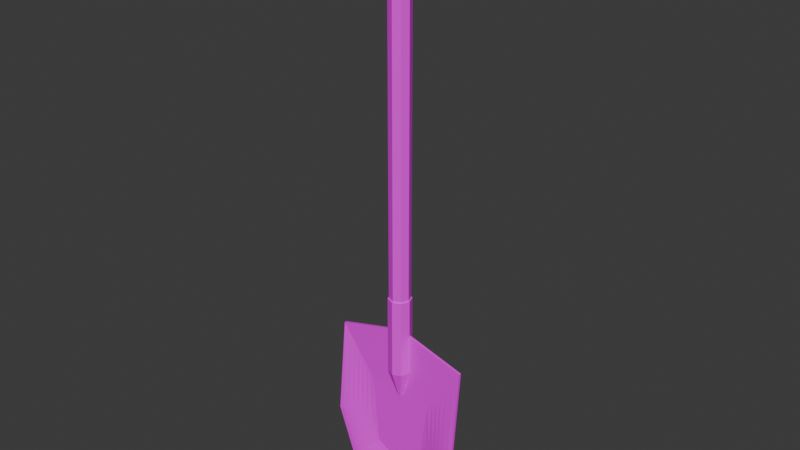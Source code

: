 # Source: Shovel.blend  (saved by Blender 5.0.119; exported with 4.5.12 LTS)
import bpy
from mathutils import Matrix  # noqa: F401  (used for matrix-valued properties, if any)

bpy.ops.wm.read_factory_settings(use_empty=True)
scene = bpy.context.scene
scene.name = 'Scene'

# ---- collections
col_collection = bpy.data.collections.new('Collection'); scene.collection.children.link(col_collection)

# ---- images (referenced by path relative to the original .blend; pixels are not part of the script)
import os
ASSET_DIR = os.environ.get("B2B_ASSET_DIR", "")  # directory of the original .blend (textures are referenced by path, not embedded)
HERE = os.path.dirname(os.path.abspath(__file__))  # packed textures are extracted next to this script under _unpacked/

def load_image(name, relpath, width, height, colorspace="sRGB"):
    """Load a texture the original file referenced (path relative to the .blend, or extracted next to this script)."""
    p = next((c for c in (os.path.join(HERE, relpath), os.path.join(ASSET_DIR, relpath)) if relpath and os.path.exists(c)), "")
    if p:
        img = bpy.data.images.load(p, check_existing=True)
        img.name = name
    else:  # same state as the original file: an image datablock whose file is absent (Cycles renders it pink)
        img = bpy.data.images.new(name, width, height)
        img.source = "FILE"
        img.filepath = "//" + (relpath or name)
    img.colorspace_settings.name = colorspace
    return img
img_128_128_png = load_image('128_128.png', 'pallet/128_128.png', 1024, 1024, 'sRGB')

# ---- materials (node trees are filled in below, after node groups)
mat_shovel = bpy.data.materials.new('Shovel')
mat_shovel.alpha_threshold = 0.0
mat_shovel.use_backface_culling_lightprobe_volume = False
mat_shovel.roughness = 0.5
mat_shovel.line_color = (0.0, 0.0, 0.0, 1.0)

# ---- material node trees
mat_shovel.use_nodes = True; mat_shovel.node_tree.nodes.clear()
_N = mat_shovel.node_tree.nodes; _L = mat_shovel.node_tree.links
n0 = _N.new('ShaderNodeOutputMaterial'); n0.name = 'Material Output'; n0.location = (200, 100)
n1 = _N.new('ShaderNodeBsdfPrincipled'); n1.name = 'Principled BSDF'; n1.location = (-200, 100)
n2 = _N.new('ShaderNodeTexImage'); n2.name = 'Image Texture'; n2.location = (-555, 158)
n2.image = img_128_128_png
_L.new(n1.outputs[0], n0.inputs[0])
_L.new(n2.outputs[0], n1.inputs[0])
n0.is_active_output = True

# ---- world
world_world = bpy.data.worlds.new('World'); scene.world = world_world
world_world.use_nodes = True; world_world.node_tree.nodes.clear()
_N = world_world.node_tree.nodes; _L = world_world.node_tree.links
n0 = _N.new('ShaderNodeOutputWorld'); n0.name = 'World Output'; n0.location = (200, 100)
n1 = _N.new('ShaderNodeBackground'); n1.name = 'Background'; n1.location = (-200, 100)
n1.inputs[0].default_value = (0.05088, 0.05088, 0.05088, 1.0)
_L.new(n1.outputs[0], n0.inputs[0])
n0.is_active_output = True
world_world.color = (0.05088, 0.05088, 0.05088)
world_world.sun_shadow_jitter_overblur = 0.0

# ---- meshes
me_cylinder_004 = bpy.data.meshes.new('Cylinder.004')
me_cylinder_004.from_pydata([(0.0, 0.2129, -1.472), (0.0, 1.0, 1.481), (0.1506, 0.1506, -1.472), (0.7071, 0.7071, 1.481), (0.2129, 1.173e-08, -1.472), (1.0, 0.0, 1.481), (0.1506, -0.1506, -1.472), (0.7071, -0.7071, 1.481), (0.0, -0.2129, -1.472), (0.0, -1.0, 1.481), (-0.1506, -0.1506, -1.472), (-0.7071, -0.7071, 1.481), (-0.2129, 1.173e-08, -1.472), (-1.0, 0.0, 1.481), (-0.1506, 0.1506, -1.472), (-0.7071, 0.7071, 1.481), (0.0, 1.0, -0.7169), (0.0, 1.0, 0.7169), (0.7071, 0.7071, 0.7169), (0.7071, 0.7071, -0.7169), (1.0, 0.0, 0.7169), (1.0, 0.0, -0.7169), (0.7071, -0.7071, 0.7169), (0.7071, -0.7071, -0.7169), (0.0, -1.0, 0.7169), (0.0, -1.0, -0.7169), (-0.7071, -0.7071, 0.7169), (-0.7071, -0.7071, -0.7169), (-1.0, 0.0, 0.7169), (-1.0, 0.0, -0.7169), (-0.7071, 0.7071, 0.7169), (-0.7071, 0.7071, -0.7169), (0.636, 0.636, 1.481), (0.0, 0.8994, 1.481), (0.8994, 0.0, 1.481), (0.636, -0.636, 1.481), (0.0, -0.8994, 1.481), (-0.636, -0.636, 1.481), (-0.8994, 0.0, 1.481), (-0.636, 0.636, 1.481), (0.636, 0.636, 11.47), (4.199e-07, 0.8994, 11.47), (0.8994, 0.0, 11.47), (0.636, -0.636, 11.47), (4.199e-07, -0.8994, 11.47), (-0.636, -0.636, 11.47), (-0.8994, 0.0, 11.47), (-0.636, 0.636, 11.47), (-6.105, -0.01417, -0.02352), (0.9239, -0.6597, -4.628), (6.105, -0.01417, -0.02352), (4.588, -0.6597, -4.056), (-6.105, -0.6597, -2.674), (-4.588, -0.6597, -4.056), (0.0, -0.8676, -4.628), (0.0, -0.01417, 0.5193), (-6.105, -0.8676, -2.674), (-0.9239, -0.8676, -4.628), (-4.588, -0.8676, -4.056), (-0.9239, -0.6597, -4.628), (-2.946, 0.1933, -1.402), (0.0, 0.1933, -1.14), (0.9239, -0.8676, -4.628), (6.105, -0.8676, -2.674), (4.588, -0.8676, -4.056), (6.105, 0.1937, -0.02352), (-6.105, 0.1937, -0.02352), (0.0, 0.1937, 0.5193), (0.0, -0.0146, -1.14), (-2.946, -0.0146, -1.402), (2.946, -0.0146, -1.402), (-0.4458, -0.1891, -3.624), (-2.214, -0.1735, -3.348), (-2.946, -0.1955, -2.681), (2.214, -0.1735, -3.348), (0.4458, -0.1891, -3.624), (2.946, -0.1955, -2.681), (0.0, -0.1965, -3.624), (5.654, -0.01452, -0.2204), (5.203, -0.01383, -0.4174), (4.751, -0.01683, -0.6143), (4.3, -0.02096, -0.8112), (3.849, -0.02001, -1.008), (3.397, -0.01429, -1.205), (3.397, -0.3117, -2.68), (3.849, -0.4384, -2.679), (4.3, -0.5652, -2.678), (4.751, -0.6818, -2.677), (5.203, -0.778, -2.676), (5.654, -0.8434, -2.675), (2.553, -0.2898, -3.449), (2.892, -0.4192, -3.55), (3.231, -0.5503, -3.651), (3.57, -0.672, -3.752), (3.909, -0.7729, -3.854), (4.248, -0.842, -3.955), (0.0, -0.8434, -4.485), (0.0, -0.7782, -4.341), (0.0, -0.6822, -4.198), (0.0, -0.5659, -4.054), (0.0, -0.4393, -3.911), (0.0, -0.3127, -3.767), (-0.5141, -0.3043, -3.767), (-0.5824, -0.4319, -3.911), (-0.6507, -0.5602, -4.054), (-0.719, -0.6785, -4.198), (-0.7873, -0.7763, -4.341), (-0.8556, -0.8429, -4.485), (-4.248, -0.842, -3.955), (-3.909, -0.7729, -3.854), (-3.57, -0.672, -3.752), (-3.231, -0.5503, -3.651), (-2.892, -0.4192, -3.55), (-2.553, -0.2898, -3.449), (-3.397, -0.3117, -2.68), (-3.849, -0.4384, -2.679), (-4.3, -0.5652, -2.678), (-4.751, -0.6818, -2.677), (-5.203, -0.778, -2.676), (-5.654, -0.8434, -2.675), (0.0, -0.01448, 0.2823), (0.0, -0.01382, 0.04522), (0.0, -0.01641, -0.1918), (0.0, -0.02073, -0.4289), (0.0, -0.02075, -0.6659), (0.0, -0.01437, -0.903), (0.8556, -0.8429, -4.485), (0.7873, -0.7763, -4.341), (0.719, -0.6785, -4.198), (0.6507, -0.5602, -4.054), (0.5824, -0.4319, -3.911), (0.5141, -0.3043, -3.767), (-3.397, -0.01429, -1.205), (-3.849, -0.02001, -1.008), (-4.3, -0.02096, -0.8112), (-4.751, -0.01683, -0.6143), (-5.203, -0.01383, -0.4174), (-5.654, -0.01452, -0.2204), (6.105, -0.6597, -2.674), (0.0, -0.6597, -4.628), (2.946, 0.1933, -1.402), (-0.4458, 0.01883, -3.624), (-2.214, 0.03437, -3.348), (-2.946, 0.0124, -2.681), (2.214, 0.03437, -3.348), (0.4458, 0.01883, -3.624), (2.946, 0.0124, -2.681), (0.0, 0.0114, -3.624), (3.397, 0.1936, -1.205), (5.654, -0.6355, -2.675), (4.248, -0.6341, -3.955), (0.0, -0.1048, -3.767), (-0.8556, -0.635, -4.485), (-2.553, -0.08191, -3.449), (-5.654, -0.6355, -2.675), (0.0, 0.1935, -0.903), (0.5141, -0.09637, -3.767), (-5.654, 0.1934, -0.2204), (5.654, 0.1934, -0.2204), (5.203, 0.1897, -0.4174), (4.751, 0.1825, -0.6143), (4.3, 0.1781, -0.8112), (3.849, 0.183, -1.008), (3.397, -0.1038, -2.68), (3.849, -0.2305, -2.679), (4.3, -0.3573, -2.678), (4.751, -0.4739, -2.677), (5.203, -0.5701, -2.676), (2.553, -0.08191, -3.449), (2.892, -0.2113, -3.55), (3.231, -0.3424, -3.651), (3.57, -0.4641, -3.752), (3.909, -0.565, -3.854), (0.0, -0.6355, -4.485), (0.0, -0.5703, -4.341), (0.0, -0.4743, -4.198), (0.0, -0.358, -4.054), (0.0, -0.2314, -3.911), (-0.5141, -0.09637, -3.767), (-0.5824, -0.224, -3.911), (-0.6507, -0.3523, -4.054), (-0.719, -0.4706, -4.198), (-0.7873, -0.5684, -4.341), (-4.248, -0.6341, -3.955), (-3.909, -0.565, -3.854), (-3.57, -0.4641, -3.752), (-3.231, -0.3424, -3.651), (-2.892, -0.2113, -3.55), (-3.397, -0.1038, -2.68), (-3.849, -0.2305, -2.679), (-4.3, -0.3573, -2.678), (-4.751, -0.4739, -2.677), (-5.203, -0.5701, -2.676), (0.0, 0.1934, 0.2823), (0.0, 0.19, 0.04522), (0.0, 0.1831, -0.1918), (0.0, 0.1781, -0.4289), (0.0, 0.1815, -0.6659), (0.8556, -0.635, -4.485), (0.7873, -0.5684, -4.341), (0.719, -0.4706, -4.198), (0.6507, -0.3523, -4.054), (0.5824, -0.224, -3.911), (-3.397, 0.1936, -1.205), (-3.849, 0.183, -1.008), (-4.3, 0.1781, -0.8112), (-4.751, 0.1825, -0.6143), (-5.203, 0.1897, -0.4174), (-3.863, 0.7586, 11.51), (3.863, 0.7586, 11.51), (-3.863, 0.5286, 11.33), (3.863, 0.5286, 11.33), (-3.863, -0.0266, 11.26), (3.863, -0.0266, 11.26), (-3.863, -0.5818, 11.33), (3.863, -0.5818, 11.33), (-3.863, -0.8118, 11.51), (3.863, -0.8118, 11.51), (-3.863, -0.5818, 11.69), (3.863, -0.5818, 11.69), (-3.863, -0.0266, 11.76), (3.863, -0.0266, 11.76), (-3.863, 0.5286, 11.69), (3.863, 0.5286, 11.69)], [], [(17, 1, 3, 18), (18, 3, 5, 20), (20, 5, 7, 22), (22, 7, 9, 24), (24, 9, 11, 26), (26, 11, 13, 28), (7, 5, 34, 35), (28, 13, 15, 30), (30, 15, 1, 17), (0, 2, 4, 6, 8, 10, 12, 14), (14, 31, 16, 0), (31, 30, 17, 16), (12, 29, 31, 14), (29, 28, 30, 31), (10, 27, 29, 12), (27, 26, 28, 29), (8, 25, 27, 10), (25, 24, 26, 27), (6, 23, 25, 8), (23, 22, 24, 25), (4, 21, 23, 6), (21, 20, 22, 23), (2, 19, 21, 4), (19, 18, 20, 21), (0, 16, 19, 2), (16, 17, 18, 19), (33, 39, 47, 41), (13, 11, 37, 38), (9, 7, 35, 36), (15, 13, 38, 39), (5, 3, 32, 34), (11, 9, 36, 37), (1, 15, 39, 33), (3, 1, 33, 32), (40, 41, 47, 46, 45, 44, 43, 42), (38, 37, 45, 46), (36, 35, 43, 44), (34, 32, 40, 42), (39, 38, 46, 47), (37, 36, 44, 45), (35, 34, 42, 43), (32, 33, 41, 40), (155, 203, 60, 61), (203, 188, 143, 60), (153, 178, 141, 142), (151, 156, 145, 147), (148, 155, 61, 140), (188, 153, 142, 143), (178, 151, 147, 141), (163, 148, 140, 146), (68, 70, 76, 74, 75, 77, 71, 72, 73, 69), (49, 51, 150, 198), (168, 163, 146, 144), (61, 60, 143, 142, 141, 147, 145, 144, 146, 140), (90, 74, 76, 84), (156, 168, 144, 145), (84, 76, 70, 83), (102, 71, 77, 101), (114, 73, 72, 113), (83, 70, 68, 125), (101, 77, 75, 131), (113, 72, 71, 102), (132, 69, 73, 114), (125, 68, 69, 132), (131, 75, 74, 90), (62, 126, 95, 64), (126, 127, 94, 95), (127, 128, 93, 94), (128, 129, 92, 93), (129, 130, 91, 92), (130, 131, 90, 91), (55, 120, 137, 48), (120, 121, 136, 137), (121, 122, 135, 136), (122, 123, 134, 135), (123, 124, 133, 134), (124, 125, 132, 133), (48, 137, 119, 56), (137, 136, 118, 119), (136, 135, 117, 118), (135, 134, 116, 117), (134, 133, 115, 116), (133, 132, 114, 115), (58, 108, 107, 57), (108, 109, 106, 107), (109, 110, 105, 106), (110, 111, 104, 105), (111, 112, 103, 104), (112, 113, 102, 103), (54, 96, 126, 62), (96, 97, 127, 126), (97, 98, 128, 127), (98, 99, 129, 128), (99, 100, 130, 129), (100, 101, 131, 130), (50, 78, 120, 55), (78, 79, 121, 120), (79, 80, 122, 121), (80, 81, 123, 122), (81, 82, 124, 123), (82, 83, 125, 124), (56, 119, 108, 58), (119, 118, 109, 108), (118, 117, 110, 109), (117, 116, 111, 110), (116, 115, 112, 111), (115, 114, 113, 112), (57, 107, 96, 54), (107, 106, 97, 96), (106, 105, 98, 97), (105, 104, 99, 98), (104, 103, 100, 99), (103, 102, 101, 100), (63, 89, 78, 50), (89, 88, 79, 78), (88, 87, 80, 79), (87, 86, 81, 80), (86, 85, 82, 81), (85, 84, 83, 82), (64, 95, 89, 63), (95, 94, 88, 89), (94, 93, 87, 88), (93, 92, 86, 87), (92, 91, 85, 86), (91, 90, 84, 85), (198, 150, 172, 199), (199, 172, 171, 200), (200, 171, 170, 201), (201, 170, 169, 202), (202, 169, 168, 156), (67, 66, 157, 193), (193, 157, 207, 194), (194, 207, 206, 195), (195, 206, 205, 196), (196, 205, 204, 197), (197, 204, 203, 155), (66, 52, 154, 157), (157, 154, 192, 207), (207, 192, 191, 206), (206, 191, 190, 205), (205, 190, 189, 204), (204, 189, 188, 203), (53, 59, 152, 183), (183, 152, 182, 184), (184, 182, 181, 185), (185, 181, 180, 186), (186, 180, 179, 187), (187, 179, 178, 153), (139, 49, 198, 173), (173, 198, 199, 174), (174, 199, 200, 175), (175, 200, 201, 176), (176, 201, 202, 177), (177, 202, 156, 151), (65, 67, 193, 158), (158, 193, 194, 159), (159, 194, 195, 160), (160, 195, 196, 161), (161, 196, 197, 162), (162, 197, 155, 148), (52, 53, 183, 154), (154, 183, 184, 192), (192, 184, 185, 191), (191, 185, 186, 190), (190, 186, 187, 189), (189, 187, 153, 188), (59, 139, 173, 152), (152, 173, 174, 182), (182, 174, 175, 181), (181, 175, 176, 180), (180, 176, 177, 179), (179, 177, 151, 178), (138, 65, 158, 149), (149, 158, 159, 167), (167, 159, 160, 166), (166, 160, 161, 165), (165, 161, 162, 164), (164, 162, 148, 163), (51, 138, 149, 150), (150, 149, 167, 172), (172, 167, 166, 171), (171, 166, 165, 170), (170, 165, 164, 169), (169, 164, 163, 168), (57, 54, 139, 59), (56, 58, 53, 52), (50, 55, 67, 65), (58, 57, 59, 53), (54, 62, 49, 139), (48, 56, 52, 66), (55, 48, 66, 67), (62, 64, 51, 49), (63, 50, 65, 138), (64, 63, 138, 51), (208, 209, 211, 210), (210, 211, 213, 212), (212, 213, 215, 214), (214, 215, 217, 216), (216, 217, 219, 218), (218, 219, 221, 220), (211, 209, 223, 221, 219, 217, 215, 213), (220, 221, 223, 222), (222, 223, 209, 208), (208, 210, 212, 214, 216, 218, 220, 222)])
_uv = me_cylinder_004.uv_layers.new(name='UVMap')
_uv.uv.foreach_set('vector', [0.3047, 0.7635, 0.3031, 0.7635, 0.3031, 0.7598, 0.3047, 0.7598, 0.3047, 0.7598, 0.3031, 0.7598, 0.3031, 0.7545, 0.3047, 0.7545, 0.2974, 0.7678, 0.2974, 0.7652, 0.2997, 0.7652, 0.2997, 0.7678, 0.2997, 0.7678, 0.2997, 0.7652, 0.3031, 0.7652, 0.3031, 0.7678, 0.3031, 0.7335, 0.3031, 0.7309, 0.3054, 0.7309, 0.3054, 0.7335, 0.3054, 0.7335, 0.3054, 0.7309, 0.3088, 0.7309, 0.3088, 0.7335, 0.3074, 0.752, 0.3061, 0.7545, 0.306, 0.7538, 0.3071, 0.7516, 0.3047, 0.7724, 0.3031, 0.7724, 0.3031, 0.7687, 0.3047, 0.7687, 0.3047, 0.7687, 0.3031, 0.7687, 0.3031, 0.7635, 0.3047, 0.7635, 0.3034, 0.7813, 0.3034, 0.7794, 0.3043, 0.7784, 0.3054, 0.779, 0.3063, 0.7808, 0.3063, 0.7827, 0.3054, 0.7837, 0.3043, 0.7831, 0.3095, 0.7366, 0.3105, 0.7324, 0.3117, 0.737, 0.3097, 0.7376, 0.3079, 0.7687, 0.3047, 0.7687, 0.3047, 0.7635, 0.3079, 0.7635, 0.3091, 0.7363, 0.3088, 0.7309, 0.3105, 0.7324, 0.3095, 0.7366, 0.3079, 0.7724, 0.3047, 0.7724, 0.3047, 0.7687, 0.3079, 0.7687, 0.3068, 0.7411, 0.3054, 0.7385, 0.3088, 0.7385, 0.3075, 0.7411, 0.3054, 0.7385, 0.3054, 0.7335, 0.3088, 0.7335, 0.3088, 0.7385, 0.3101, 0.7489, 0.3088, 0.7493, 0.3088, 0.7444, 0.3101, 0.7479, 0.3031, 0.7385, 0.3031, 0.7335, 0.3054, 0.7335, 0.3054, 0.7385, 0.301, 0.7753, 0.2997, 0.7727, 0.3031, 0.7727, 0.3017, 0.7753, 0.2997, 0.7727, 0.2997, 0.7678, 0.3031, 0.7678, 0.3031, 0.7727, 0.3095, 0.7392, 0.3105, 0.7444, 0.3088, 0.7429, 0.3091, 0.7389, 0.2974, 0.7727, 0.2974, 0.7678, 0.2997, 0.7678, 0.2997, 0.7727, 0.3097, 0.7387, 0.3117, 0.7419, 0.3105, 0.7444, 0.3095, 0.7392, 0.3079, 0.7598, 0.3047, 0.7598, 0.3047, 0.7545, 0.3079, 0.7545, 0.3097, 0.7376, 0.3117, 0.737, 0.3117, 0.7419, 0.3097, 0.7387, 0.3079, 0.7635, 0.3047, 0.7635, 0.3047, 0.7598, 0.3079, 0.7598, 0.2871, 0.7652, 0.2841, 0.7652, 0.2841, 0.7309, 0.2871, 0.7309, 0.3043, 0.7411, 0.3061, 0.7425, 0.306, 0.7431, 0.3044, 0.7417, 0.3074, 0.7471, 0.3074, 0.752, 0.3071, 0.7516, 0.3071, 0.7471, 0.3031, 0.7435, 0.3043, 0.7411, 0.3044, 0.7417, 0.3033, 0.7439, 0.3061, 0.7545, 0.3043, 0.753, 0.3044, 0.7525, 0.306, 0.7538, 0.3061, 0.7425, 0.3074, 0.7471, 0.3071, 0.7471, 0.306, 0.7431, 0.3031, 0.7485, 0.3031, 0.7435, 0.3033, 0.7439, 0.3033, 0.7484, 0.3043, 0.753, 0.3031, 0.7485, 0.3033, 0.7484, 0.3044, 0.7525, 0.2883, 0.7983, 0.2848, 0.7907, 0.2848, 0.7825, 0.2883, 0.7784, 0.2932, 0.7808, 0.2967, 0.7884, 0.2967, 0.7967, 0.2932, 0.8008, 0.2922, 0.7652, 0.2892, 0.7652, 0.2892, 0.7309, 0.2922, 0.7309, 0.2974, 0.7652, 0.2943, 0.7652, 0.2943, 0.7309, 0.2974, 0.7309, 0.3025, 0.7652, 0.2995, 0.7652, 0.2995, 0.7309, 0.3025, 0.7309, 0.2841, 0.7652, 0.2819, 0.7652, 0.2819, 0.7309, 0.2841, 0.7309, 0.2892, 0.7652, 0.2871, 0.7652, 0.2871, 0.7309, 0.2892, 0.7309, 0.2943, 0.7652, 0.2922, 0.7652, 0.2922, 0.7309, 0.2943, 0.7309, 0.2995, 0.7652, 0.2974, 0.7652, 0.2974, 0.7309, 0.2995, 0.7309, 0.5348, 0.4061, 0.5332, 0.4187, 0.5321, 0.417, 0.5335, 0.4061, 0.5332, 0.4187, 0.5249, 0.4187, 0.525, 0.417, 0.5321, 0.417, 0.5208, 0.4156, 0.5191, 0.408, 0.52, 0.4077, 0.5215, 0.4143, 0.519, 0.4061, 0.5191, 0.4042, 0.52, 0.4044, 0.52, 0.4061, 0.5332, 0.3935, 0.5348, 0.4061, 0.5335, 0.4061, 0.5321, 0.3951, 0.5249, 0.4187, 0.5208, 0.4156, 0.5215, 0.4143, 0.525, 0.417, 0.5191, 0.408, 0.519, 0.4061, 0.52, 0.4061, 0.52, 0.4077, 0.5249, 0.3935, 0.5332, 0.3935, 0.5321, 0.3951, 0.525, 0.3951, 0.5622, 0.4061, 0.5608, 0.417, 0.5538, 0.417, 0.5504, 0.4143, 0.5489, 0.4077, 0.5489, 0.4061, 0.5489, 0.4044, 0.5504, 0.3979, 0.5538, 0.3951, 0.5608, 0.3951, 0.5138, 0.4027, 0.5168, 0.3891, 0.5174, 0.3903, 0.5146, 0.4029, 0.5208, 0.3966, 0.5249, 0.3935, 0.525, 0.3951, 0.5215, 0.3979, 0.5335, 0.4061, 0.5321, 0.417, 0.525, 0.417, 0.5215, 0.4143, 0.52, 0.4077, 0.52, 0.4061, 0.52, 0.4044, 0.5215, 0.3979, 0.525, 0.3951, 0.5321, 0.3951, 0.5496, 0.4156, 0.5504, 0.4143, 0.5538, 0.417, 0.5536, 0.4187, 0.5191, 0.4042, 0.5208, 0.3966, 0.5215, 0.3979, 0.52, 0.4044, 0.5536, 0.4187, 0.5538, 0.417, 0.5608, 0.417, 0.5619, 0.4187, 0.548, 0.4042, 0.5489, 0.4044, 0.5489, 0.4061, 0.5479, 0.4061, 0.5536, 0.3935, 0.5538, 0.3951, 0.5504, 0.3979, 0.5496, 0.3966, 0.5619, 0.4187, 0.5608, 0.417, 0.5622, 0.4061, 0.5634, 0.4061, 0.5479, 0.4061, 0.5489, 0.4061, 0.5489, 0.4077, 0.548, 0.408, 0.5496, 0.3966, 0.5504, 0.3979, 0.5489, 0.4044, 0.548, 0.4042, 0.5619, 0.3935, 0.5608, 0.3951, 0.5538, 0.3951, 0.5536, 0.3935, 0.5634, 0.4061, 0.5622, 0.4061, 0.5608, 0.3951, 0.5619, 0.3935, 0.548, 0.408, 0.5489, 0.4077, 0.5504, 0.4143, 0.5496, 0.4156, 0.5425, 0.4095, 0.5433, 0.4093, 0.546, 0.4218, 0.5455, 0.4231, 0.5433, 0.4093, 0.5441, 0.409, 0.5467, 0.4206, 0.546, 0.4218, 0.5441, 0.409, 0.5451, 0.4087, 0.5474, 0.4193, 0.5467, 0.4206, 0.5451, 0.4087, 0.546, 0.4085, 0.5481, 0.4181, 0.5474, 0.4193, 0.546, 0.4085, 0.547, 0.4082, 0.5489, 0.4168, 0.5481, 0.4181, 0.547, 0.4082, 0.548, 0.408, 0.5496, 0.4156, 0.5489, 0.4168, 0.5709, 0.4061, 0.5696, 0.4061, 0.567, 0.3851, 0.568, 0.3834, 0.5696, 0.4061, 0.5684, 0.4061, 0.566, 0.3868, 0.567, 0.3851, 0.5684, 0.4061, 0.5672, 0.4061, 0.5649, 0.3884, 0.566, 0.3868, 0.5672, 0.4061, 0.5659, 0.4061, 0.5639, 0.3901, 0.5649, 0.3884, 0.5659, 0.4061, 0.5647, 0.4061, 0.5629, 0.3918, 0.5639, 0.3901, 0.5647, 0.4061, 0.5634, 0.4061, 0.5619, 0.3935, 0.5629, 0.3918, 0.568, 0.3834, 0.567, 0.3851, 0.5527, 0.3851, 0.5527, 0.3834, 0.567, 0.3851, 0.566, 0.3868, 0.5528, 0.3868, 0.5527, 0.3851, 0.566, 0.3868, 0.5649, 0.3884, 0.553, 0.3884, 0.5528, 0.3868, 0.5649, 0.3884, 0.5639, 0.3901, 0.5532, 0.3901, 0.553, 0.3884, 0.5639, 0.3901, 0.5629, 0.3918, 0.5534, 0.3918, 0.5532, 0.3901, 0.5629, 0.3918, 0.5619, 0.3935, 0.5536, 0.3935, 0.5534, 0.3918, 0.5455, 0.3891, 0.546, 0.3903, 0.5433, 0.4029, 0.5425, 0.4027, 0.546, 0.3903, 0.5467, 0.3916, 0.5441, 0.4032, 0.5433, 0.4029, 0.5467, 0.3916, 0.5474, 0.3928, 0.5451, 0.4034, 0.5441, 0.4032, 0.5474, 0.3928, 0.5481, 0.3941, 0.546, 0.4037, 0.5451, 0.4034, 0.5481, 0.3941, 0.5489, 0.3953, 0.547, 0.4039, 0.546, 0.4037, 0.5489, 0.3953, 0.5496, 0.3966, 0.548, 0.4042, 0.547, 0.4039, 0.5425, 0.4061, 0.5433, 0.4061, 0.5433, 0.4093, 0.5425, 0.4095, 0.5433, 0.4061, 0.5441, 0.4061, 0.5441, 0.409, 0.5433, 0.4093, 0.5441, 0.4061, 0.5451, 0.4061, 0.5451, 0.4087, 0.5441, 0.409, 0.5451, 0.4061, 0.546, 0.4061, 0.546, 0.4085, 0.5451, 0.4087, 0.546, 0.4061, 0.547, 0.4061, 0.547, 0.4082, 0.546, 0.4085, 0.547, 0.4061, 0.5479, 0.4061, 0.548, 0.408, 0.547, 0.4082, 0.568, 0.4287, 0.567, 0.4271, 0.5696, 0.4061, 0.5709, 0.4061, 0.567, 0.4271, 0.566, 0.4254, 0.5684, 0.4061, 0.5696, 0.4061, 0.566, 0.4254, 0.5649, 0.4237, 0.5672, 0.4061, 0.5684, 0.4061, 0.5649, 0.4237, 0.5639, 0.422, 0.5659, 0.4061, 0.5672, 0.4061, 0.5639, 0.422, 0.5629, 0.4204, 0.5647, 0.4061, 0.5659, 0.4061, 0.5629, 0.4204, 0.5619, 0.4187, 0.5634, 0.4061, 0.5647, 0.4061, 0.5527, 0.3834, 0.5527, 0.3851, 0.546, 0.3903, 0.5455, 0.3891, 0.5527, 0.3851, 0.5528, 0.3868, 0.5467, 0.3916, 0.546, 0.3903, 0.5528, 0.3868, 0.553, 0.3884, 0.5474, 0.3928, 0.5467, 0.3916, 0.553, 0.3884, 0.5532, 0.3901, 0.5481, 0.3941, 0.5474, 0.3928, 0.5532, 0.3901, 0.5534, 0.3918, 0.5489, 0.3953, 0.5481, 0.3941, 0.5534, 0.3918, 0.5536, 0.3935, 0.5496, 0.3966, 0.5489, 0.3953, 0.5425, 0.4027, 0.5433, 0.4029, 0.5433, 0.4061, 0.5425, 0.4061, 0.5433, 0.4029, 0.5441, 0.4032, 0.5441, 0.4061, 0.5433, 0.4061, 0.5441, 0.4032, 0.5451, 0.4034, 0.5451, 0.4061, 0.5441, 0.4061, 0.5451, 0.4034, 0.546, 0.4037, 0.546, 0.4061, 0.5451, 0.4061, 0.546, 0.4037, 0.547, 0.4039, 0.547, 0.4061, 0.546, 0.4061, 0.547, 0.4039, 0.548, 0.4042, 0.5479, 0.4061, 0.547, 0.4061, 0.5527, 0.4287, 0.5527, 0.4271, 0.567, 0.4271, 0.568, 0.4287, 0.5527, 0.4271, 0.5528, 0.4254, 0.566, 0.4254, 0.567, 0.4271, 0.5528, 0.4254, 0.553, 0.4237, 0.5649, 0.4237, 0.566, 0.4254, 0.553, 0.4237, 0.5532, 0.422, 0.5639, 0.422, 0.5649, 0.4237, 0.5532, 0.422, 0.5534, 0.4204, 0.5629, 0.4204, 0.5639, 0.422, 0.5534, 0.4204, 0.5536, 0.4187, 0.5619, 0.4187, 0.5629, 0.4204, 0.5455, 0.4231, 0.546, 0.4218, 0.5527, 0.4271, 0.5527, 0.4287, 0.546, 0.4218, 0.5467, 0.4206, 0.5528, 0.4254, 0.5527, 0.4271, 0.5467, 0.4206, 0.5474, 0.4193, 0.553, 0.4237, 0.5528, 0.4254, 0.5474, 0.4193, 0.5481, 0.4181, 0.5532, 0.422, 0.553, 0.4237, 0.5481, 0.4181, 0.5489, 0.4168, 0.5534, 0.4204, 0.5532, 0.422, 0.5489, 0.4168, 0.5496, 0.4156, 0.5536, 0.4187, 0.5534, 0.4204, 0.5146, 0.4029, 0.5174, 0.3903, 0.518, 0.3916, 0.5154, 0.4032, 0.5154, 0.4032, 0.518, 0.3916, 0.5187, 0.3928, 0.5163, 0.4034, 0.5163, 0.4034, 0.5187, 0.3928, 0.5194, 0.3941, 0.5172, 0.4037, 0.5172, 0.4037, 0.5194, 0.3941, 0.5201, 0.3953, 0.5181, 0.4039, 0.5181, 0.4039, 0.5201, 0.3953, 0.5208, 0.3966, 0.5191, 0.4042, 0.5425, 0.4061, 0.5396, 0.4287, 0.5385, 0.4271, 0.5412, 0.4061, 0.5412, 0.4061, 0.5385, 0.4271, 0.5374, 0.4254, 0.5399, 0.4061, 0.5399, 0.4061, 0.5374, 0.4254, 0.5364, 0.4237, 0.5386, 0.4061, 0.5386, 0.4061, 0.5364, 0.4237, 0.5353, 0.422, 0.5374, 0.4061, 0.5374, 0.4061, 0.5353, 0.422, 0.5342, 0.4204, 0.5361, 0.4061, 0.5361, 0.4061, 0.5342, 0.4204, 0.5332, 0.4187, 0.5348, 0.4061, 0.5396, 0.4287, 0.5243, 0.4287, 0.5243, 0.4271, 0.5385, 0.4271, 0.5385, 0.4271, 0.5243, 0.4271, 0.5244, 0.4254, 0.5374, 0.4254, 0.5374, 0.4254, 0.5244, 0.4254, 0.5245, 0.4237, 0.5364, 0.4237, 0.5364, 0.4237, 0.5245, 0.4237, 0.5246, 0.422, 0.5353, 0.422, 0.5353, 0.422, 0.5246, 0.422, 0.5248, 0.4204, 0.5342, 0.4204, 0.5342, 0.4204, 0.5248, 0.4204, 0.5249, 0.4187, 0.5332, 0.4187, 0.5168, 0.4231, 0.5138, 0.4095, 0.5146, 0.4093, 0.5174, 0.4218, 0.5174, 0.4218, 0.5146, 0.4093, 0.5154, 0.409, 0.518, 0.4206, 0.518, 0.4206, 0.5154, 0.409, 0.5163, 0.4087, 0.5187, 0.4193, 0.5187, 0.4193, 0.5163, 0.4087, 0.5172, 0.4085, 0.5194, 0.4181, 0.5194, 0.4181, 0.5172, 0.4085, 0.5181, 0.4082, 0.5201, 0.4168, 0.5201, 0.4168, 0.5181, 0.4082, 0.5191, 0.408, 0.5208, 0.4156, 0.5138, 0.4061, 0.5138, 0.4027, 0.5146, 0.4029, 0.5146, 0.4061, 0.5146, 0.4061, 0.5146, 0.4029, 0.5154, 0.4032, 0.5154, 0.4061, 0.5154, 0.4061, 0.5154, 0.4032, 0.5163, 0.4034, 0.5163, 0.4061, 0.5163, 0.4061, 0.5163, 0.4034, 0.5172, 0.4037, 0.5172, 0.4061, 0.5172, 0.4061, 0.5172, 0.4037, 0.5181, 0.4039, 0.5181, 0.4061, 0.5181, 0.4061, 0.5181, 0.4039, 0.5191, 0.4042, 0.519, 0.4061, 0.5396, 0.3834, 0.5425, 0.4061, 0.5412, 0.4061, 0.5385, 0.3851, 0.5385, 0.3851, 0.5412, 0.4061, 0.5399, 0.4061, 0.5374, 0.3868, 0.5374, 0.3868, 0.5399, 0.4061, 0.5386, 0.4061, 0.5364, 0.3884, 0.5364, 0.3884, 0.5386, 0.4061, 0.5374, 0.4061, 0.5353, 0.3901, 0.5353, 0.3901, 0.5374, 0.4061, 0.5361, 0.4061, 0.5342, 0.3918, 0.5342, 0.3918, 0.5361, 0.4061, 0.5348, 0.4061, 0.5332, 0.3935, 0.5243, 0.4287, 0.5168, 0.4231, 0.5174, 0.4218, 0.5243, 0.4271, 0.5243, 0.4271, 0.5174, 0.4218, 0.518, 0.4206, 0.5244, 0.4254, 0.5244, 0.4254, 0.518, 0.4206, 0.5187, 0.4193, 0.5245, 0.4237, 0.5245, 0.4237, 0.5187, 0.4193, 0.5194, 0.4181, 0.5246, 0.422, 0.5246, 0.422, 0.5194, 0.4181, 0.5201, 0.4168, 0.5248, 0.4204, 0.5248, 0.4204, 0.5201, 0.4168, 0.5208, 0.4156, 0.5249, 0.4187, 0.5138, 0.4095, 0.5138, 0.4061, 0.5146, 0.4061, 0.5146, 0.4093, 0.5146, 0.4093, 0.5146, 0.4061, 0.5154, 0.4061, 0.5154, 0.409, 0.5154, 0.409, 0.5154, 0.4061, 0.5163, 0.4061, 0.5163, 0.4087, 0.5163, 0.4087, 0.5163, 0.4061, 0.5172, 0.4061, 0.5172, 0.4085, 0.5172, 0.4085, 0.5172, 0.4061, 0.5181, 0.4061, 0.5181, 0.4082, 0.5181, 0.4082, 0.5181, 0.4061, 0.519, 0.4061, 0.5191, 0.408, 0.5243, 0.3834, 0.5396, 0.3834, 0.5385, 0.3851, 0.5243, 0.3851, 0.5243, 0.3851, 0.5385, 0.3851, 0.5374, 0.3868, 0.5244, 0.3868, 0.5244, 0.3868, 0.5374, 0.3868, 0.5364, 0.3884, 0.5245, 0.3884, 0.5245, 0.3884, 0.5364, 0.3884, 0.5353, 0.3901, 0.5246, 0.3901, 0.5246, 0.3901, 0.5353, 0.3901, 0.5342, 0.3918, 0.5248, 0.3918, 0.5248, 0.3918, 0.5342, 0.3918, 0.5332, 0.3935, 0.5249, 0.3935, 0.5168, 0.3891, 0.5243, 0.3834, 0.5243, 0.3851, 0.5174, 0.3903, 0.5174, 0.3903, 0.5243, 0.3851, 0.5244, 0.3868, 0.518, 0.3916, 0.518, 0.3916, 0.5244, 0.3868, 0.5245, 0.3884, 0.5187, 0.3928, 0.5187, 0.3928, 0.5245, 0.3884, 0.5246, 0.3901, 0.5194, 0.3941, 0.5194, 0.3941, 0.5246, 0.3901, 0.5248, 0.3918, 0.5201, 0.3953, 0.5201, 0.3953, 0.5248, 0.3918, 0.5249, 0.3935, 0.5208, 0.3966, 0.572, 0.4095, 0.572, 0.4061, 0.5732, 0.4061, 0.5732, 0.4095, 0.572, 0.4287, 0.572, 0.4231, 0.5732, 0.4231, 0.5732, 0.4287, 0.5709, 0.4287, 0.5709, 0.4061, 0.572, 0.4061, 0.572, 0.4287, 0.572, 0.4231, 0.572, 0.4095, 0.5732, 0.4095, 0.5732, 0.4231, 0.572, 0.4061, 0.572, 0.4027, 0.5732, 0.4027, 0.5732, 0.4061, 0.5751, 0.3838, 0.5751, 0.3897, 0.5732, 0.3893, 0.5732, 0.3834, 0.5709, 0.4061, 0.5709, 0.3834, 0.572, 0.3834, 0.572, 0.4061, 0.572, 0.4027, 0.572, 0.3891, 0.5732, 0.3891, 0.5732, 0.4027, 0.5732, 0.396, 0.5732, 0.3901, 0.5751, 0.3897, 0.5751, 0.3955, 0.572, 0.3891, 0.572, 0.3834, 0.5732, 0.3834, 0.5732, 0.3891, 0.2819, 0.7309, 0.2819, 0.7839, 0.2814, 0.7839, 0.2814, 0.7309, 0.2814, 0.7309, 0.2814, 0.7839, 0.2801, 0.7839, 0.2801, 0.7309, 0.2801, 0.7309, 0.2801, 0.7839, 0.279, 0.7839, 0.279, 0.7309, 0.279, 0.7309, 0.279, 0.7839, 0.2786, 0.7839, 0.2786, 0.7309, 0.2751, 0.7839, 0.2751, 0.7309, 0.2756, 0.7309, 0.2756, 0.7839, 0.2756, 0.7839, 0.2756, 0.7309, 0.2769, 0.7309, 0.2769, 0.7839, 0.3001, 0.7814, 0.301, 0.7784, 0.3024, 0.7812, 0.3034, 0.7882, 0.3034, 0.7953, 0.3024, 0.7983, 0.301, 0.7955, 0.3001, 0.7885, 0.2769, 0.7839, 0.2769, 0.7309, 0.2781, 0.7309, 0.2781, 0.7839, 0.2781, 0.7839, 0.2781, 0.7309, 0.2786, 0.7309, 0.2786, 0.7839, 0.2991, 0.7784, 0.3001, 0.7814, 0.3001, 0.7885, 0.2991, 0.7955, 0.2977, 0.7983, 0.2967, 0.7953, 0.2967, 0.7882, 0.2977, 0.7812])
me_cylinder_004.materials.append(mat_shovel)
me_cylinder_004.update()

# ---- objects
ob_cylinder = bpy.data.objects.new('Cylinder', me_cylinder_004)

# ---- transforms, parenting, visibility, modifiers, constraints
ob_cylinder.location = (0.0, 0.03762, 1.01)
ob_cylinder.scale = (0.1383, 0.1383, 0.4343)

# ---- collection membership
col_collection.objects.link(ob_cylinder)

# ---- scene / render settings (as saved in the file)
scene.frame_start = 1; scene.frame_end = 250; scene.frame_set(4)
scene.render.engine = 'BLENDER_EEVEE_NEXT'
scene.render.bake_bias = 0.0
scene.render.bake_samples = 0
scene.cycles.sampling_pattern = 'TABULATED_SOBOL'
scene.eevee.use_volume_custom_range = False
bpy.context.view_layer.update()

# ---- added for rendering (the .blend has no active camera and no usable light): camera, sun
cam_auto = bpy.data.cameras.new('AutoCamera')
cam_auto.lens = 50.0
cam_auto.sensor_width = 36.0
cam_auto.clip_end = 1000.0
ob_auto_camera = bpy.data.objects.new('AutoCamera', cam_auto)
scene.collection.objects.link(ob_auto_camera)
ob_auto_camera.location = (6.77262, -8.08953, 7.97673)
ob_auto_camera.rotation_euler = (1.09748, -7.21219e-08, 0.694738)
scene.camera = ob_auto_camera
light_auto_sun = bpy.data.lights.new('AutoSun', 'SUN')
light_auto_sun.energy = 3.0
light_auto_sun.angle = 0.0523599
ob_auto_sun = bpy.data.objects.new('AutoSun', light_auto_sun)
scene.collection.objects.link(ob_auto_sun)
ob_auto_sun.rotation_euler = (0.872665, 0.174533, 0.523599)
bpy.context.view_layer.update()
